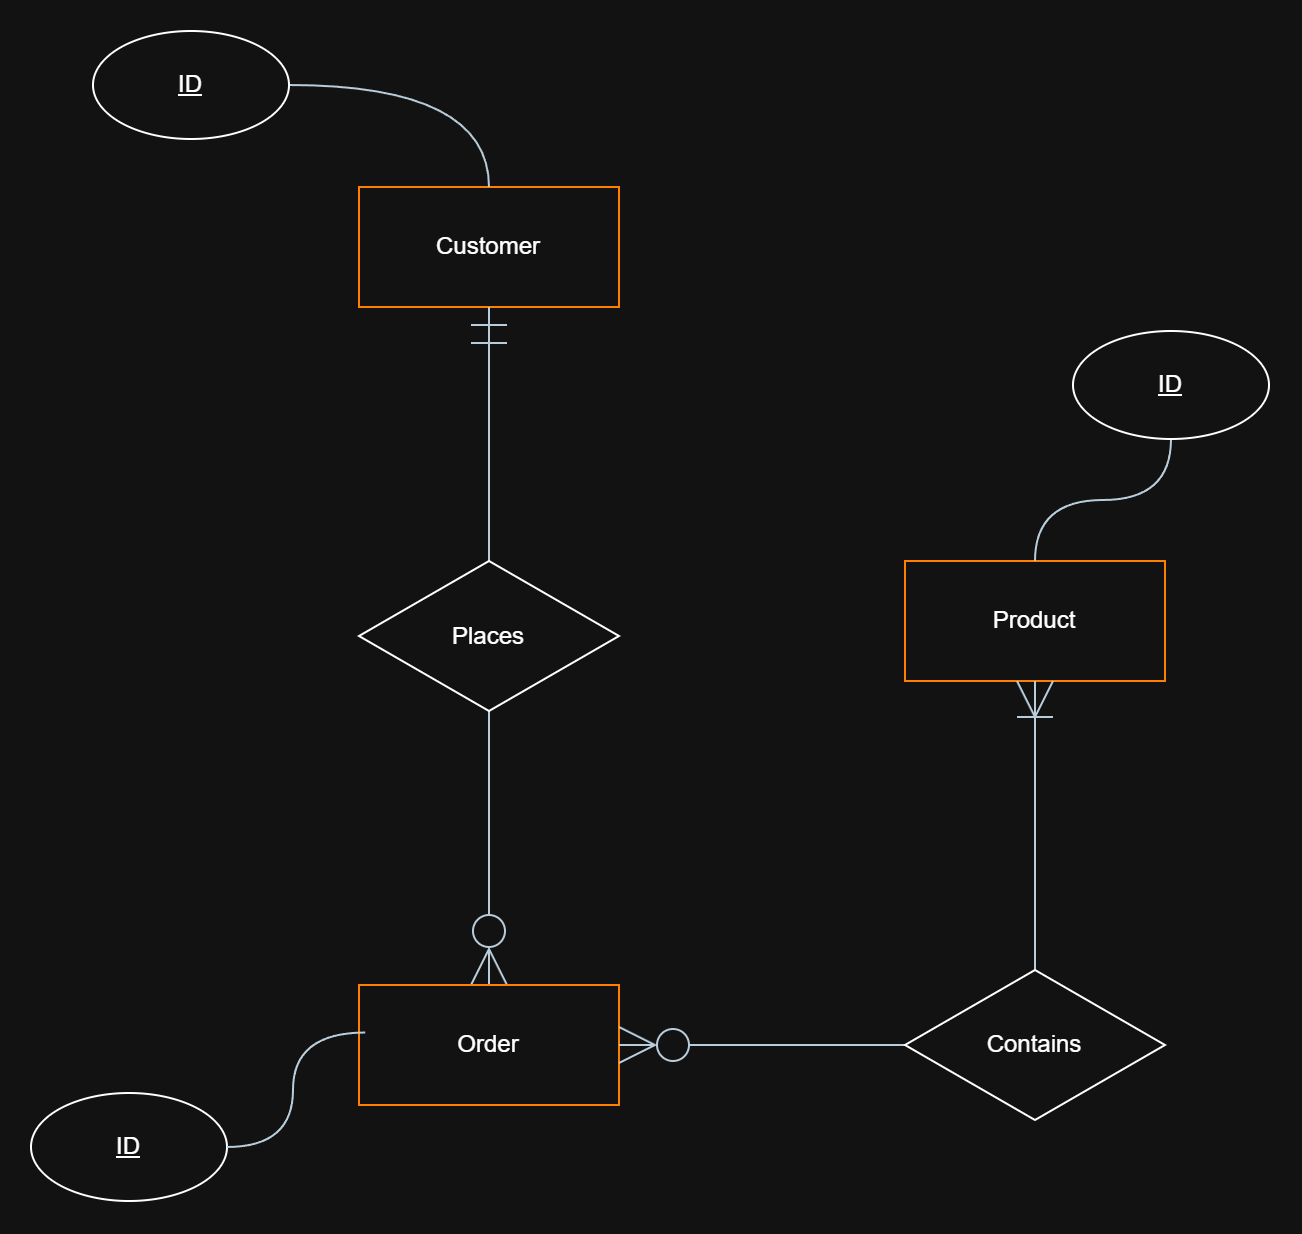

The diagram above was exported from draw.io. Its source (the exported page's mxGraphModel, read from the mxfile embedded in the PNG):
<mxGraphModel dx="1201" dy="828" grid="0" gridSize="10" guides="1" tooltips="1" connect="1" arrows="1" fold="1" page="0" pageScale="1" pageWidth="850" pageHeight="1100" math="0" shadow="0">
  <root>
    <mxCell id="0" />
    <mxCell id="1" parent="0" />
    <mxCell id="gSG-R9gL2j7KTuBerjpn-1" parent="1" style="whiteSpace=wrap;html=1;align=center;flipV=1;legacyAnchorPoints=0;flipH=1;strokeColor=light-dark(#000000,#FF8000);" value="Customer" vertex="1">
      <mxGeometry height="60" width="130" x="192" y="150" as="geometry" />
    </mxCell>
    <mxCell id="gSG-R9gL2j7KTuBerjpn-8" edge="1" parent="1" source="gSG-R9gL2j7KTuBerjpn-2" style="edgeStyle=orthogonalEdgeStyle;shape=connector;curved=1;rounded=0;curveGeometry=1;orthogonalLoop=1;jettySize=auto;html=1;entryX=0.5;entryY=0;entryDx=0;entryDy=0;strokeColor=#182E3E;align=center;verticalAlign=middle;fontFamily=Helvetica;fontSize=11;fontColor=#1A1A1A;labelBackgroundColor=default;defaultLabelBackgroundColor=page;labelPadding=0 4;startSize=16;endArrow=ERmandOne;endFill=0;endSize=16;" target="gSG-R9gL2j7KTuBerjpn-1">
      <mxGeometry relative="1" as="geometry" />
    </mxCell>
    <mxCell id="gSG-R9gL2j7KTuBerjpn-9" edge="1" parent="1" source="gSG-R9gL2j7KTuBerjpn-2" style="edgeStyle=orthogonalEdgeStyle;shape=connector;curved=1;rounded=0;curveGeometry=1;orthogonalLoop=1;jettySize=auto;html=1;entryX=0.5;entryY=1;entryDx=0;entryDy=0;strokeColor=#182E3E;align=center;verticalAlign=middle;fontFamily=Helvetica;fontSize=11;fontColor=#1A1A1A;labelBackgroundColor=default;defaultLabelBackgroundColor=page;labelPadding=0 4;startSize=16;endArrow=ERzeroToMany;endFill=0;endSize=16;" target="gSG-R9gL2j7KTuBerjpn-4">
      <mxGeometry relative="1" as="geometry" />
    </mxCell>
    <mxCell id="gSG-R9gL2j7KTuBerjpn-2" parent="1" style="shape=rhombus;perimeter=rhombusPerimeter;whiteSpace=wrap;html=1;align=center;" value="Places" vertex="1">
      <mxGeometry height="75" width="130" x="192" y="337" as="geometry" />
    </mxCell>
    <mxCell id="gSG-R9gL2j7KTuBerjpn-13" edge="1" parent="1" source="gSG-R9gL2j7KTuBerjpn-3" style="edgeStyle=orthogonalEdgeStyle;shape=connector;curved=1;rounded=0;curveGeometry=1;orthogonalLoop=1;jettySize=auto;html=1;entryX=0.5;entryY=1;entryDx=0;entryDy=0;strokeColor=#182E3E;align=center;verticalAlign=middle;fontFamily=Helvetica;fontSize=11;fontColor=#1A1A1A;labelBackgroundColor=default;defaultLabelBackgroundColor=page;labelPadding=0 4;startSize=16;endArrow=none;endFill=0;endSize=16;" target="gSG-R9gL2j7KTuBerjpn-1">
      <mxGeometry relative="1" as="geometry" />
    </mxCell>
    <mxCell id="gSG-R9gL2j7KTuBerjpn-3" parent="1" style="ellipse;whiteSpace=wrap;html=1;align=center;fontStyle=4;" value="ID" vertex="1">
      <mxGeometry height="54" width="98" x="59" y="72" as="geometry" />
    </mxCell>
    <mxCell id="gSG-R9gL2j7KTuBerjpn-4" parent="1" style="whiteSpace=wrap;html=1;align=center;flipV=1;legacyAnchorPoints=0;flipH=1;strokeColor=light-dark(#000000,#FF8000);" value="Order" vertex="1">
      <mxGeometry height="60" width="130" x="192" y="549" as="geometry" />
    </mxCell>
    <mxCell id="gSG-R9gL2j7KTuBerjpn-5" parent="1" style="whiteSpace=wrap;html=1;align=center;flipV=1;legacyAnchorPoints=0;flipH=1;strokeColor=light-dark(#000000,#FF8000);" value="Product" vertex="1">
      <mxGeometry height="60" width="130" x="465" y="337" as="geometry" />
    </mxCell>
    <mxCell id="gSG-R9gL2j7KTuBerjpn-11" edge="1" parent="1" source="gSG-R9gL2j7KTuBerjpn-10" style="edgeStyle=orthogonalEdgeStyle;shape=connector;curved=1;rounded=0;curveGeometry=1;orthogonalLoop=1;jettySize=auto;html=1;entryX=0.5;entryY=0;entryDx=0;entryDy=0;strokeColor=#182E3E;align=center;verticalAlign=middle;fontFamily=Helvetica;fontSize=11;fontColor=#1A1A1A;labelBackgroundColor=default;defaultLabelBackgroundColor=page;labelPadding=0 4;startSize=16;endArrow=ERoneToMany;endFill=0;endSize=16;" target="gSG-R9gL2j7KTuBerjpn-5">
      <mxGeometry relative="1" as="geometry" />
    </mxCell>
    <mxCell id="gSG-R9gL2j7KTuBerjpn-12" edge="1" parent="1" source="gSG-R9gL2j7KTuBerjpn-10" style="edgeStyle=orthogonalEdgeStyle;shape=connector;curved=1;rounded=0;curveGeometry=1;orthogonalLoop=1;jettySize=auto;html=1;entryX=0;entryY=0.5;entryDx=0;entryDy=0;strokeColor=#182E3E;align=center;verticalAlign=middle;fontFamily=Helvetica;fontSize=11;fontColor=#1A1A1A;labelBackgroundColor=default;defaultLabelBackgroundColor=page;labelPadding=0 4;startSize=16;endArrow=ERzeroToMany;endFill=0;endSize=16;" target="gSG-R9gL2j7KTuBerjpn-4">
      <mxGeometry relative="1" as="geometry" />
    </mxCell>
    <mxCell id="gSG-R9gL2j7KTuBerjpn-10" parent="1" style="shape=rhombus;perimeter=rhombusPerimeter;whiteSpace=wrap;html=1;align=center;" value="Contains" vertex="1">
      <mxGeometry height="75" width="130" x="465" y="541.5" as="geometry" />
    </mxCell>
    <mxCell id="gSG-R9gL2j7KTuBerjpn-15" edge="1" parent="1" source="gSG-R9gL2j7KTuBerjpn-14" style="edgeStyle=orthogonalEdgeStyle;shape=connector;curved=1;rounded=0;curveGeometry=1;orthogonalLoop=1;jettySize=auto;html=1;entryX=0.5;entryY=1;entryDx=0;entryDy=0;strokeColor=#182E3E;align=center;verticalAlign=middle;fontFamily=Helvetica;fontSize=11;fontColor=#1A1A1A;labelBackgroundColor=default;defaultLabelBackgroundColor=page;labelPadding=0 4;startSize=16;endArrow=none;endFill=0;endSize=16;" target="gSG-R9gL2j7KTuBerjpn-5">
      <mxGeometry relative="1" as="geometry" />
    </mxCell>
    <mxCell id="gSG-R9gL2j7KTuBerjpn-14" parent="1" style="ellipse;whiteSpace=wrap;html=1;align=center;fontStyle=4;" value="ID" vertex="1">
      <mxGeometry height="54" width="98" x="549" y="222" as="geometry" />
    </mxCell>
    <mxCell id="gSG-R9gL2j7KTuBerjpn-16" parent="1" style="ellipse;whiteSpace=wrap;html=1;align=center;fontStyle=4;" value="ID" vertex="1">
      <mxGeometry height="54" width="98" x="28" y="603" as="geometry" />
    </mxCell>
    <mxCell id="gSG-R9gL2j7KTuBerjpn-17" edge="1" parent="1" source="gSG-R9gL2j7KTuBerjpn-16" style="edgeStyle=orthogonalEdgeStyle;shape=connector;curved=1;rounded=0;curveGeometry=1;orthogonalLoop=1;jettySize=auto;html=1;entryX=0.976;entryY=0.604;entryDx=0;entryDy=0;entryPerimeter=0;strokeColor=#182E3E;align=center;verticalAlign=middle;fontFamily=Helvetica;fontSize=11;fontColor=#1A1A1A;labelBackgroundColor=default;defaultLabelBackgroundColor=page;labelPadding=0 4;startSize=16;endArrow=none;endFill=0;endSize=16;" target="gSG-R9gL2j7KTuBerjpn-4">
      <mxGeometry relative="1" as="geometry" />
    </mxCell>
  </root>
</mxGraphModel>